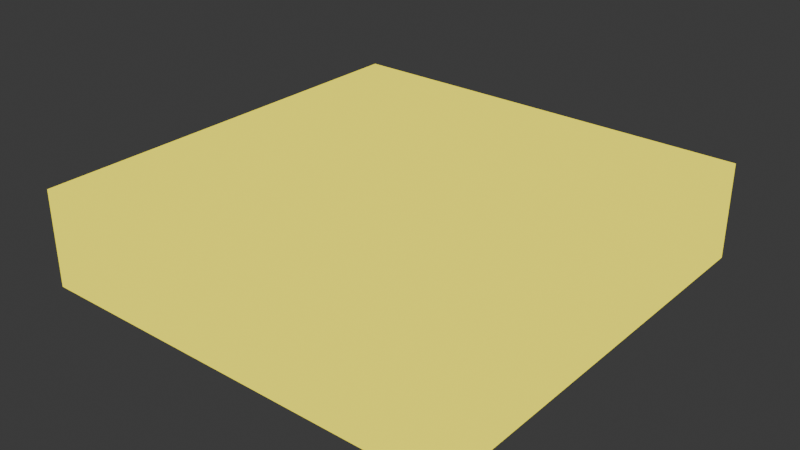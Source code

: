 # Source: Trampolim.blend  (saved by Blender 4.4.32; exported with 4.5.12 LTS)
import bpy
from mathutils import Matrix  # noqa: F401  (used for matrix-valued properties, if any)

bpy.ops.wm.read_factory_settings(use_empty=True)
scene = bpy.context.scene
scene.name = 'Scene'

# ---- collections
col_collection = bpy.data.collections.new('Collection'); scene.collection.children.link(col_collection)

# ---- images (referenced by path relative to the original .blend; pixels are not part of the script)
import os
ASSET_DIR = os.environ.get("B2B_ASSET_DIR", "")  # directory of the original .blend (textures are referenced by path, not embedded)
HERE = os.path.dirname(os.path.abspath(__file__))  # packed textures are extracted next to this script under _unpacked/

def load_image(name, relpath, width, height, colorspace="sRGB"):
    """Load a texture the original file referenced (path relative to the .blend, or extracted next to this script)."""
    p = next((c for c in (os.path.join(HERE, relpath), os.path.join(ASSET_DIR, relpath)) if relpath and os.path.exists(c)), "")
    if p:
        img = bpy.data.images.load(p, check_existing=True)
        img.name = name
    else:  # same state as the original file: an image datablock whose file is absent (Cycles renders it pink)
        img = bpy.data.images.new(name, width, height)
        img.source = "FILE"
        img.filepath = "//" + (relpath or name)
    img.colorspace_settings.name = colorspace
    return img
img_trampolimtxt = load_image('Trampolimtxt', 'Trampolimtxt.png', 1024, 1024, 'sRGB')

# ---- materials (node trees are filled in below, after node groups)
mat_material_001 = bpy.data.materials.new('Material.001')

# ---- material node trees
mat_material_001.use_nodes = True; mat_material_001.node_tree.nodes.clear()
_N = mat_material_001.node_tree.nodes; _L = mat_material_001.node_tree.links
n0 = _N.new('ShaderNodeBsdfPrincipled'); n0.name = 'Principled BSDF'; n0.location = (10, 300)
n0.inputs[2].default_value = 1.0
n0.inputs[27].default_value = (1.0, 0.9355, 0.0, 1.0)
n0.inputs[28].default_value = 1.1
n1 = _N.new('ShaderNodeOutputMaterial'); n1.name = 'Material Output'; n1.location = (300, 300)
n2 = _N.new('ShaderNodeTexImage'); n2.name = 'Image Texture'; n2.location = (-348, 260)
n2.image = img_trampolimtxt
_L.new(n0.outputs[0], n1.inputs[0])
_L.new(n2.outputs[0], n0.inputs[0])
n1.is_active_output = True

# ---- world
world_world = bpy.data.worlds.new('World'); scene.world = world_world
world_world.use_nodes = True; world_world.node_tree.nodes.clear()
_N = world_world.node_tree.nodes; _L = world_world.node_tree.links
n0 = _N.new('ShaderNodeOutputWorld'); n0.name = 'World Output'; n0.location = (300, 300)
n1 = _N.new('ShaderNodeBackground'); n1.name = 'Background'; n1.location = (10, 300)
n1.inputs[0].default_value = (0.05088, 0.05088, 0.05088, 1.0)
_L.new(n1.outputs[0], n0.inputs[0])
n0.is_active_output = True
world_world.color = (0.05088, 0.05088, 0.05088)
world_world.sun_shadow_jitter_overblur = 0.0

# ---- meshes
me_cube_013 = bpy.data.meshes.new('Cube.013')
me_cube_013.from_pydata([(-1.0, -1.0, -1.0), (-1.0, -1.0, 1.0), (-1.0, 1.0, -1.0), (-1.0, 1.0, 1.0), (1.0, -1.0, -1.0), (1.0, -1.0, 1.0), (1.0, 1.0, -1.0), (1.0, 1.0, 1.0), (-0.7879, -0.7879, 1.0), (-0.7879, 0.7879, 1.0), (0.7879, 0.7879, 1.0), (0.7879, -0.7879, 1.0), (-0.5969, -0.5969, 1.0), (-0.5969, 0.5969, 1.0), (0.5969, 0.5969, 1.0), (0.5969, -0.5969, 1.0), (-0.3842, -0.3842, 1.0), (-0.3842, 0.3842, 1.0), (0.3842, 0.3842, 1.0), (0.3842, -0.3842, 1.0), (-0.2529, -0.2529, 1.0), (-0.2529, 0.2529, 1.0), (0.2529, 0.2529, 1.0), (0.2529, -0.2529, 1.0)], [], [(0, 1, 3, 2), (2, 3, 7, 6), (6, 7, 5, 4), (4, 5, 1, 0), (2, 6, 4, 0), (7, 3, 9, 10), (11, 10, 14, 15), (5, 7, 10, 11), (3, 1, 8, 9), (1, 5, 11, 8), (13, 12, 16, 17), (9, 8, 12, 13), (8, 11, 15, 12), (10, 9, 13, 14), (16, 19, 23, 20), (12, 15, 19, 16), (14, 13, 17, 18), (15, 14, 18, 19), (22, 21, 20, 23), (18, 17, 21, 22), (19, 18, 22, 23), (17, 16, 20, 21)])
_uv = me_cube_013.uv_layers.new(name='UVMap')
_uv.uv.foreach_set('vector', [0.3333, 0.3333, 1.457e-08, 0.3333, 3.974e-08, 3e-15, 0.3333, 2.517e-08, 0.3333, 0.6667, 9.273e-09, 0.6667, 3.444e-08, 0.3333, 0.3333, 0.3333, 0.6667, 0.3333, 0.3333, 0.3333, 0.3333, 5.298e-09, 0.6667, 3.046e-08, 0.6667, 0.6667, 0.3333, 0.6667, 0.3333, 0.3333, 0.6667, 0.3333, 0.3333, 0.6667, 0.3333, 1.0, 3.975e-09, 1.0, 2.914e-08, 0.6667, 0.6667, 0.6667, 0.6667, 1.0, 0.6313, 0.9646, 0.6313, 0.702, 0.3687, 0.702, 0.6313, 0.702, 0.5995, 0.7339, 0.4005, 0.7339, 0.3333, 0.6667, 0.6667, 0.6667, 0.6313, 0.702, 0.3687, 0.702, 0.6667, 1.0, 0.3333, 1.0, 0.3687, 0.9646, 0.6313, 0.9646, 0.3333, 1.0, 0.3333, 0.6667, 0.3687, 0.702, 0.3687, 0.9646, 0.5995, 0.9328, 0.4005, 0.9328, 0.436, 0.8974, 0.564, 0.8974, 0.6313, 0.9646, 0.3687, 0.9646, 0.4005, 0.9328, 0.5995, 0.9328, 0.3687, 0.9646, 0.3687, 0.702, 0.4005, 0.7339, 0.4005, 0.9328, 0.6313, 0.702, 0.6313, 0.9646, 0.5995, 0.9328, 0.5995, 0.7339, 0.436, 0.8974, 0.436, 0.7693, 0.4578, 0.7912, 0.4578, 0.8755, 0.4005, 0.9328, 0.4005, 0.7339, 0.436, 0.7693, 0.436, 0.8974, 0.5995, 0.7339, 0.5995, 0.9328, 0.564, 0.8974, 0.564, 0.7693, 0.4005, 0.7339, 0.5995, 0.7339, 0.564, 0.7693, 0.436, 0.7693, 0.5422, 0.7912, 0.5422, 0.8755, 0.4578, 0.8755, 0.4578, 0.7912, 0.564, 0.7693, 0.564, 0.8974, 0.5422, 0.8755, 0.5422, 0.7912, 0.436, 0.7693, 0.564, 0.7693, 0.5422, 0.7912, 0.4578, 0.7912, 0.564, 0.8974, 0.436, 0.8974, 0.4578, 0.8755, 0.5422, 0.8755])
me_cube_013.materials.append(mat_material_001)
me_cube_013.update()

# ---- objects
ob_cube = bpy.data.objects.new('Cube', me_cube_013)

# ---- transforms, parenting, visibility, modifiers, constraints
ob_cube.location = (0.0, 0.0, 0.0)
ob_cube.scale = (6.772, 6.754, 1.521)

# ---- collection membership
col_collection.objects.link(ob_cube)

# ---- scene / render settings (as saved in the file)
scene.frame_start = 1; scene.frame_end = 250; scene.frame_set(1)
scene.render.engine = 'BLENDER_EEVEE_NEXT'
bpy.context.view_layer.update()

# ---- added for rendering (the .blend has no active camera): camera
cam_auto = bpy.data.cameras.new('AutoCamera')
cam_auto.lens = 50.0
cam_auto.sensor_width = 36.0
cam_auto.clip_end = 1000.0
ob_auto_camera = bpy.data.objects.new('AutoCamera', cam_auto)
scene.collection.objects.link(ob_auto_camera)
ob_auto_camera.location = (17.9206, -21.5047, 14.3365)
ob_auto_camera.rotation_euler = (1.09748, -7.21219e-08, 0.694738)
scene.camera = ob_auto_camera
bpy.context.view_layer.update()

